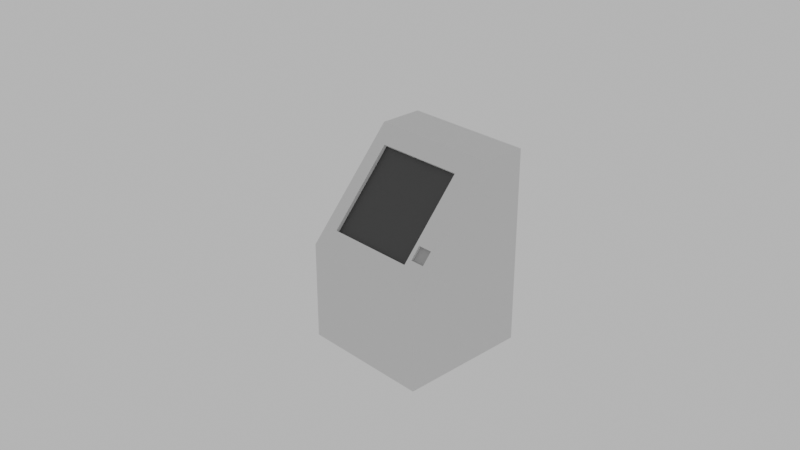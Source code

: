 # Source: sketch_raw.blend  (saved by Blender 2.81.16; exported with 4.5.12 LTS)
import bpy
from mathutils import Matrix  # noqa: F401  (used for matrix-valued properties, if any)

bpy.ops.wm.read_factory_settings(use_empty=True)
scene = bpy.context.scene
scene.name = 'Scene'

# ---- collections
col_collection = bpy.data.collections.new('Collection'); scene.collection.children.link(col_collection)

# ---- materials (node trees are filled in below, after node groups)
mat_hard_plastic = bpy.data.materials.new('hard-plastic')
mat_hard_plastic.use_transparent_shadow = False
mat_plastic = bpy.data.materials.new('plastic')
mat_plastic.use_transparent_shadow = False
mat_plastic.preview_render_type = 'CUBE'
mat_plastic.use_preview_world = True
mat_screen = bpy.data.materials.new('screen')
mat_screen.use_transparent_shadow = False
mat_screen.use_preview_world = True

# ---- material node trees
mat_hard_plastic.use_nodes = True; mat_hard_plastic.node_tree.nodes.clear()
_N = mat_hard_plastic.node_tree.nodes; _L = mat_hard_plastic.node_tree.links
n0 = _N.new('ShaderNodeOutputMaterial'); n0.name = 'Material Output'; n0.location = (300, 300)
n1 = _N.new('ShaderNodeBsdfPrincipled'); n1.name = 'Principled BSDF'; n1.location = (10, 300)
n1.distribution = 'GGX'
n1.subsurface_method = 'BURLEY'
n1.inputs[0].default_value = (0.69, 0.69, 0.69, 1.0)
n1.inputs[3].default_value = 1.45
n1.inputs[20].default_value = 0.1
n1.inputs[24].default_value = 0.04
n1.inputs[27].default_value = (0.0, 0.0, 0.0, 1.0)
n1.inputs[28].default_value = 1.0
_L.new(n1.outputs[0], n0.inputs[0])
n0.is_active_output = True
mat_plastic.use_nodes = True; mat_plastic.node_tree.nodes.clear()
_N = mat_plastic.node_tree.nodes; _L = mat_plastic.node_tree.links
n0 = _N.new('ShaderNodeOutputMaterial'); n0.name = 'Material Output'; n0.location = (300, 300)
n1 = _N.new('ShaderNodeBsdfPrincipled'); n1.name = 'Principled BSDF'; n1.location = (10, 300)
n1.distribution = 'GGX'
n1.subsurface_method = 'BURLEY'
n1.inputs[0].default_value = (0.3561, 0.3561, 0.3561, 1.0)
n1.inputs[1].default_value = 0.1
n1.inputs[3].default_value = 1.45
n1.inputs[24].default_value = 0.02
n1.inputs[27].default_value = (0.0, 0.0, 0.0, 1.0)
n1.inputs[28].default_value = 1.0
_L.new(n1.outputs[0], n0.inputs[0])
n0.is_active_output = True
mat_screen.use_nodes = True; mat_screen.node_tree.nodes.clear()
_N = mat_screen.node_tree.nodes; _L = mat_screen.node_tree.links
n0 = _N.new('ShaderNodeOutputMaterial'); n0.name = 'Material Output'; n0.location = (300, 300)
n1 = _N.new('ShaderNodeBsdfPrincipled'); n1.name = 'Principled BSDF'; n1.location = (10, 300)
n1.distribution = 'GGX'
n1.subsurface_method = 'BURLEY'
n1.inputs[0].default_value = (0.04364, 0.04364, 0.04364, 1.0)
n1.inputs[3].default_value = 1.45
n1.inputs[27].default_value = (0.0, 0.0, 0.0, 1.0)
n1.inputs[28].default_value = 1.0
_L.new(n1.outputs[0], n0.inputs[0])
n0.is_active_output = True

# ---- world
world_world = bpy.data.worlds.new('World'); scene.world = world_world
world_world.use_nodes = True; world_world.node_tree.nodes.clear()
_N = world_world.node_tree.nodes; _L = world_world.node_tree.links
n0 = _N.new('ShaderNodeOutputWorld'); n0.name = 'World Output'; n0.location = (300, 300)
n1 = _N.new('ShaderNodeBackground'); n1.name = 'Background'; n1.location = (10, 300)
n1.inputs[0].default_value = (0.5382, 0.5382, 0.5382, 1.0)
_L.new(n1.outputs[0], n0.inputs[0])
n0.is_active_output = True
world_world.color = (0.0, 0.0, 0.0)
world_world.use_sun_shadow = False
world_world.sun_shadow_jitter_overblur = 0.0

# ---- cameras
cam_camera = bpy.data.cameras.new('Camera')
cam_camera.clip_end = 100.0
cam_camera.ortho_scale = 7.314

# ---- meshes
me_cube_002 = bpy.data.meshes.new('Cube.002')
me_cube_002.from_pydata([(-0.5, -0.5, -0.75), (-0.5, 0.5, -0.75), (-0.5, 0.5, 0.75), (0.5, -0.5, -0.75), (0.5, 0.5, -0.75), (0.5, 0.5, 0.75), (-0.5, -0.5, 0.0), (-0.5, 0.5, 0.0), (0.5, 0.5, 0.0), (0.5, -0.5, 0.0), (-0.5, 0.1667, -0.75), (-0.5, 0.1667, 0.75), (0.5, 0.1667, -0.75), (0.5, 0.1667, 0.75), (0.5, 0.1667, 0.0), (-0.5, 0.1667, 0.0), (-0.3865, -0.398, 0.1147), (-0.3865, 0.06471, 0.6353), (0.3065, 0.06471, 0.6353), (0.3065, -0.398, 0.1147), (0.5, -0.5, 0.0), (0.5, 0.1667, 0.75), (-0.5, 0.1667, 0.75), (-0.5, -0.5, 0.0), (0.5, -0.5, 0.0), (0.5, 0.1667, 0.75), (-0.5, 0.1667, 0.75), (-0.5, -0.5, 0.0), (0.5, -0.5, 0.0), (0.5, 0.1667, 0.75), (-0.5, 0.1667, 0.75), (-0.5, -0.5, 0.0), (0.3065, -0.398, 0.1147), (0.3065, 0.06471, 0.6353), (-0.3865, 0.06471, 0.6353), (-0.3865, -0.398, 0.1147), (0.3065, -0.3775, 0.0964), (0.3065, 0.0853, 0.617), (-0.3865, 0.0853, 0.617), (-0.3865, -0.3775, 0.0964), (-0.4469, 0.4603, -0.2319), (-0.4469, 0.4603, -0.3429), (-0.4184, 0.4677, -0.6287), (-0.4184, 0.4677, -0.5052), (0.4284, 0.4603, -0.2319), (0.4284, 0.4603, -0.3429), (0.3391, -0.2938, 0.232), (-0.4469, 0.5, -0.2319), (-0.2949, 0.4677, -0.6287), (-0.2949, 0.4677, -0.5052), (0.4284, 0.5, -0.2319), (-0.4469, 0.5, -0.3429), (0.449, -0.2938, 0.232), (-0.4184, 0.5, -0.5052), (0.4284, 0.5, -0.3429), (0.3391, -0.3669, 0.1497), (-0.4184, 0.5, -0.6287), (-0.2949, 0.5, -0.6287), (0.449, -0.3669, 0.1497), (-0.2949, 0.5, -0.5052), (0.449, -0.2801, 0.2197), (0.449, -0.3536, 0.1378), (0.3391, -0.2801, 0.2197), (0.3391, -0.3536, 0.1378)], [], [(15, 11, 2, 7), (7, 2, 5, 8), (13, 11, 22, 21), (10, 12, 3, 0), (14, 13, 21, 20, 9), (3, 9, 6, 0), (12, 14, 9, 3), (1, 4, 59, 57, 56), (10, 15, 7, 1), (0, 6, 15, 10), (4, 8, 14, 12), (5, 2, 11, 13), (1, 4, 12, 10), (8, 5, 13, 14), (9, 20, 23, 6), (16, 19, 32, 35), (6, 23, 22, 11, 15), (25, 24, 20, 21), (26, 25, 21, 22), (27, 26, 22, 23), (24, 27, 23, 20), (29, 28, 24, 25), (30, 29, 25, 26), (31, 30, 26, 27), (28, 31, 27, 24), (18, 19, 55, 46, 52, 28, 29), (17, 18, 29, 30), (16, 17, 30, 31), (19, 16, 31, 28), (34, 35, 39, 38), (18, 17, 34, 33), (17, 16, 35, 34), (19, 18, 33, 32), (37, 38, 39, 36), (32, 33, 37, 36), (35, 32, 36, 39), (33, 34, 38, 37), (40, 47, 51, 41), (28, 52, 58, 55, 19), (44, 40, 41, 45), (48, 42, 43, 49), (63, 55, 58, 61), (50, 44, 45, 54), (47, 40, 44, 50), (7, 51, 47, 50, 8), (42, 56, 53, 43), (54, 45, 41, 51), (59, 49, 43, 53), (56, 42, 48, 57), (55, 63, 62, 46), (56, 53, 59, 4, 8, 50, 54, 51, 7, 1), (57, 48, 49, 59), (61, 58, 52, 60), (63, 61, 60, 62), (60, 52, 46, 62)])
me_cube_002.polygons.foreach_set('material_index', [0, 0, 0, 0, 0, 0, 0, 0, 0, 0, 0, 0, 0, 0, 0, 0, 0, 0, 0, 0, 0, 0, 0, 0, 0, 0, 0, 0, 0, 0, 0, 0, 0, 2, 0, 0, 0, 0, 0, 1, 1, 0, 0, 0, 0, 0, 0, 0, 0, 0, 0, 0, 0, 1, 0])
_uv = me_cube_002.uv_layers.new(name='UVMap')
_uv.uv.foreach_set('vector', [0.5, 0.1667, 0.625, 0.1667, 0.625, 0.25, 0.5, 0.25, 0.5, 0.25, 0.625, 0.25, 0.625, 0.5, 0.5, 0.5, 0.625, 0.5833, 0.875, 0.5833, 0.875, 0.5833, 0.625, 0.5833, 0.125, 0.5833, 0.375, 0.5833, 0.375, 0.75, 0.125, 0.75, 0.5, 0.5833, 0.625, 0.5833, 0.625, 0.5833, 0.5, 0.75, 0.5, 0.75, 0.375, 0.75, 0.5, 0.75, 0.5, 1.0, 0.375, 1.0, 0.375, 0.5833, 0.5, 0.5833, 0.5, 0.75, 0.375, 0.75, 0.375, 0.25, 0.375, 0.5, 0.4158, 0.3013, 0.3952, 0.3013, 0.3952, 0.2704, 0.375, 0.1667, 0.5, 0.1667, 0.5, 0.25, 0.375, 0.25, 0.375, 0.0, 0.5, 0.0, 0.5, 0.1667, 0.375, 0.1667, 0.375, 0.5, 0.5, 0.5, 0.5, 0.5833, 0.375, 0.5833, 0.625, 0.5, 0.875, 0.5, 0.875, 0.5833, 0.625, 0.5833, 0.125, 0.5, 0.375, 0.5, 0.375, 0.5833, 0.125, 0.5833, 0.5, 0.5, 0.625, 0.5, 0.625, 0.5833, 0.5, 0.5833, 0.5, 0.75, 0.5, 0.75, 0.5, 1.0, 0.5, 1.0, 0.8366, 0.7245, 0.6634, 0.7245, 0.6634, 0.7245, 0.8366, 0.7245, 0.5, 0.0, 0.5, 0.0, 0.625, 0.1667, 0.625, 0.1667, 0.5, 0.1667, 0.625, 0.5833, 0.625, 0.75, 0.625, 0.75, 0.625, 0.5833, 0.875, 0.5833, 0.625, 0.5833, 0.625, 0.5833, 0.875, 0.5833, 0.875, 0.75, 0.875, 0.5833, 0.875, 0.5833, 0.875, 0.75, 0.625, 0.75, 0.875, 0.75, 0.875, 0.75, 0.625, 0.75, 0.625, 0.5833, 0.625, 0.75, 0.625, 0.75, 0.625, 0.5833, 0.875, 0.5833, 0.625, 0.5833, 0.625, 0.5833, 0.875, 0.5833, 0.875, 0.75, 0.875, 0.5833, 0.875, 0.5833, 0.875, 0.75, 0.625, 0.75, 0.875, 0.75, 0.875, 0.75, 0.625, 0.75, 0.6634, 0.6088, 0.6634, 0.7245, 0.6569, 0.7167, 0.6569, 0.6985, 0.6351, 0.6985, 0.625, 0.75, 0.625, 0.5833, 0.8366, 0.6088, 0.6634, 0.6088, 0.625, 0.5833, 0.875, 0.5833, 0.8366, 0.7245, 0.8366, 0.6088, 0.875, 0.5833, 0.875, 0.75, 0.6634, 0.7245, 0.8366, 0.7245, 0.875, 0.75, 0.625, 0.75, 0.8366, 0.6088, 0.8366, 0.7245, 0.8366, 0.7245, 0.8366, 0.6088, 0.6634, 0.6088, 0.8366, 0.6088, 0.8366, 0.6088, 0.6634, 0.6088, 0.8366, 0.6088, 0.8366, 0.7245, 0.8366, 0.7245, 0.8366, 0.6088, 0.6634, 0.7245, 0.6634, 0.6088, 0.6634, 0.6088, 0.6634, 0.7245, 0.6634, 0.6088, 0.8366, 0.6088, 0.8366, 0.7245, 0.6634, 0.7245, 0.6634, 0.7245, 0.6634, 0.6088, 0.6634, 0.6088, 0.6634, 0.7245, 0.8366, 0.7245, 0.6634, 0.7245, 0.6634, 0.7245, 0.8366, 0.7245, 0.6634, 0.6088, 0.8366, 0.6088, 0.8366, 0.6088, 0.6634, 0.6088, 0.375, 0.0, 0.375, 0.01547, 0.625, 0.01547, 0.625, 0.0, 0.625, 0.75, 0.6351, 0.6985, 0.6351, 0.7167, 0.6569, 0.7167, 0.6634, 0.7245, 0.375, 0.75, 0.375, 1.0, 0.625, 1.0, 0.625, 0.75, 0.375, 0.5, 0.375, 0.75, 0.625, 0.75, 0.625, 0.5, 0.375, 0.0, 0.375, 0.04051, 0.625, 0.04051, 0.625, 0.0, 0.375, 0.7345, 0.375, 0.75, 0.625, 0.75, 0.625, 0.7345, 0.125, 0.7345, 0.125, 0.75, 0.375, 0.75, 0.375, 0.7345, 0.5, 0.25, 0.4429, 0.2633, 0.4614, 0.2633, 0.4614, 0.4821, 0.5, 0.5, 0.625, 0.5, 0.625, 0.5654, 0.875, 0.5654, 0.875, 0.5, 0.625, 0.7345, 0.625, 0.75, 0.875, 0.75, 0.875, 0.7345, 0.375, 0.1846, 0.375, 0.25, 0.625, 0.25, 0.625, 0.1846, 0.375, 0.4346, 0.375, 0.5, 0.625, 0.5, 0.625, 0.4346, 0.375, 0.9595, 0.375, 1.0, 0.625, 1.0, 0.625, 0.9583, 0.3952, 0.2704, 0.4158, 0.2704, 0.4158, 0.3013, 0.375, 0.5, 0.5, 0.5, 0.4614, 0.4821, 0.4429, 0.4821, 0.4429, 0.2633, 0.5, 0.25, 0.375, 0.25, 0.375, 0.9346, 0.375, 1.0, 0.625, 1.0, 0.625, 0.9346, 0.375, 0.25, 0.375, 0.2905, 0.625, 0.2917, 0.625, 0.25, 0.125, 0.5, 0.125, 0.75, 0.375, 0.75, 0.375, 0.5, 0.625, 0.5, 0.625, 0.5417, 0.875, 0.5417, 0.875, 0.5])
me_cube_002.materials.append(mat_hard_plastic)
me_cube_002.materials.append(mat_plastic)
me_cube_002.materials.append(mat_screen)
me_cube_002.use_remesh_fix_poles = True
me_cube_002.use_remesh_preserve_attributes = False
me_cube_002.use_mirror_vertex_groups = False
me_cube_002.update()

# ---- objects
ob_camera = bpy.data.objects.new('Camera', cam_camera)
ob_cube = bpy.data.objects.new('Cube', me_cube_002)

# ---- transforms, parenting, visibility, modifiers, constraints
ob_camera.location = (4.991, -4.854, 3.915)
ob_camera.rotation_euler = (1.109, 0.0, 0.8149)
ob_camera.lock_rotations_4d = False
ob_camera.empty_display_type = 'ARROWS'
ob_camera.color = (0.0, 0.0, 0.0, 0.0)
ob_camera.display_type = 'WIRE'
ob_camera.lineart.crease_threshold = 0.0
ob_cube.location = (0.0, 0.0, 0.2875)
ob_cube.lineart.crease_threshold = 0.0

# ---- collection membership
col_collection.objects.link(ob_camera)
col_collection.objects.link(ob_cube)

# ---- scene / render settings (as saved in the file)
scene.camera = ob_camera
scene.frame_start = 1; scene.frame_end = 250; scene.frame_set(1)
scene.render.engine = 'BLENDER_EEVEE_NEXT'
scene.cycles.use_denoising = False
scene.cycles.samples = 128
scene.cycles.sampling_pattern = 'TABULATED_SOBOL'
scene.cycles.use_adaptive_sampling = False
scene.cycles.use_light_tree = False
scene.view_settings.view_transform = 'Filmic'
bpy.context.view_layer.update()
